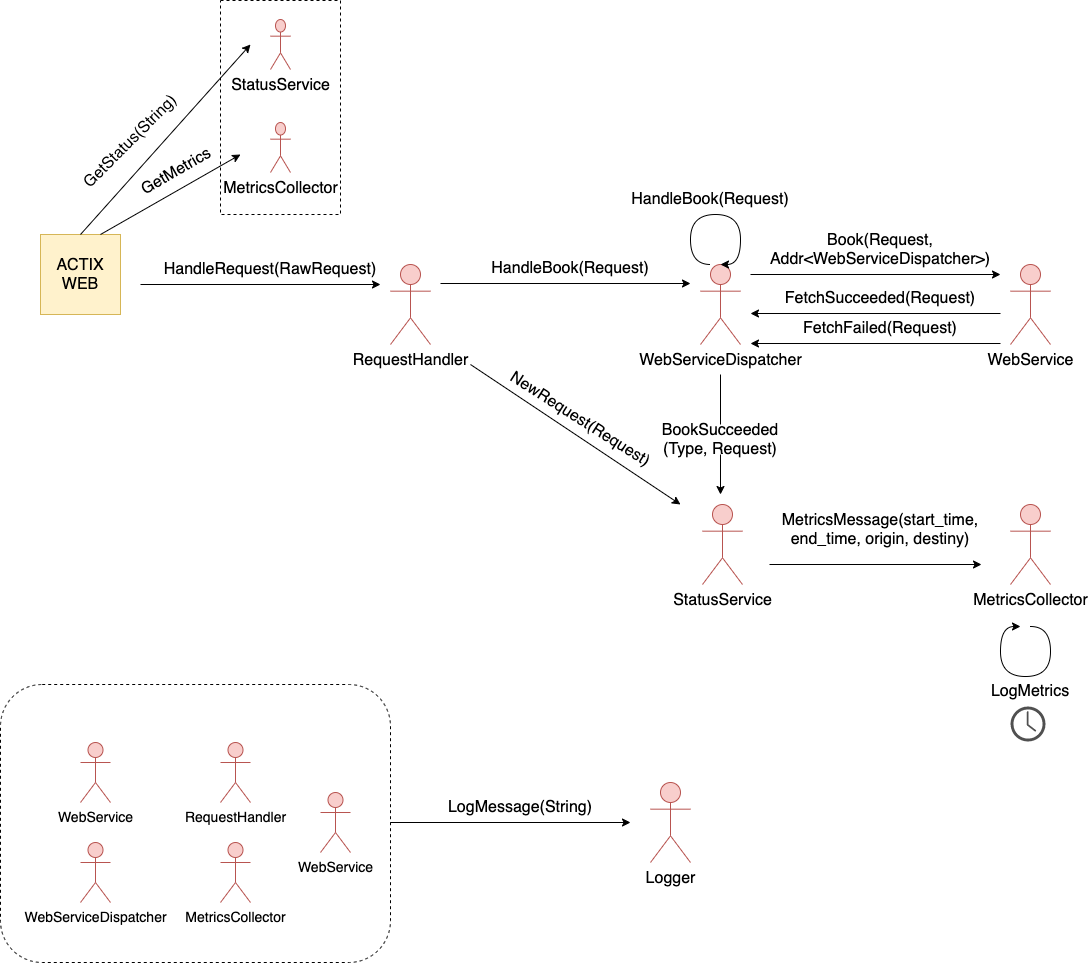

The diagram above was exported from draw.io. Its source (the exported page's mxGraphModel, read from the mxfile embedded in the PNG):
<mxGraphModel dx="2276" dy="803" grid="1" gridSize="10" guides="1" tooltips="1" connect="1" arrows="1" fold="1" page="1" pageScale="1" pageWidth="850" pageHeight="1100" math="0" shadow="0">
  <root>
    <mxCell id="0" />
    <mxCell id="1" parent="0" />
    <mxCell id="2" value="" style="rounded=0;whiteSpace=wrap;html=1;fontSize=16;dashed=1;fillColor=none;" vertex="1" parent="1">
      <mxGeometry x="30" y="6" width="120" height="214" as="geometry" />
    </mxCell>
    <mxCell id="3" value="&lt;font style=&quot;font-size: 16px&quot;&gt;RequestHandler&lt;/font&gt;" style="shape=umlActor;verticalLabelPosition=bottom;verticalAlign=top;html=1;outlineConnect=0;fillColor=#f8cecc;strokeColor=#b85450;" vertex="1" parent="1">
      <mxGeometry x="200" y="270" width="40" height="80" as="geometry" />
    </mxCell>
    <mxCell id="4" value="&lt;font style=&quot;font-size: 16px&quot;&gt;WebServiceDispatcher&lt;/font&gt;" style="shape=umlActor;verticalLabelPosition=bottom;verticalAlign=top;html=1;outlineConnect=0;fillColor=#f8cecc;strokeColor=#b85450;" vertex="1" parent="1">
      <mxGeometry x="510" y="270" width="40" height="80" as="geometry" />
    </mxCell>
    <mxCell id="5" value="&lt;font style=&quot;font-size: 16px&quot;&gt;WebService&lt;/font&gt;" style="shape=umlActor;verticalLabelPosition=bottom;verticalAlign=top;html=1;outlineConnect=0;fillColor=#f8cecc;strokeColor=#b85450;" vertex="1" parent="1">
      <mxGeometry x="820" y="270" width="40" height="80" as="geometry" />
    </mxCell>
    <mxCell id="6" value="&lt;span style=&quot;font-size: 16px&quot;&gt;Logger&lt;/span&gt;" style="shape=umlActor;verticalLabelPosition=bottom;verticalAlign=top;html=1;outlineConnect=0;fillColor=#f8cecc;strokeColor=#b85450;" vertex="1" parent="1">
      <mxGeometry x="460" y="788" width="40" height="80" as="geometry" />
    </mxCell>
    <mxCell id="7" value="&lt;span style=&quot;font-size: 16px&quot;&gt;MetricsCollector&lt;/span&gt;" style="shape=umlActor;verticalLabelPosition=bottom;verticalAlign=top;html=1;outlineConnect=0;fillColor=#f8cecc;strokeColor=#b85450;" vertex="1" parent="1">
      <mxGeometry x="820" y="510" width="40" height="80" as="geometry" />
    </mxCell>
    <mxCell id="8" value="" style="endArrow=none;html=1;rounded=0;fontSize=16;endFill=0;startArrow=classic;startFill=1;" edge="1" parent="1">
      <mxGeometry x="560" y="319" width="50" height="50" as="geometry">
        <mxPoint x="560" y="349" as="sourcePoint" />
        <mxPoint x="810" y="349" as="targetPoint" />
      </mxGeometry>
    </mxCell>
    <mxCell id="9" value="FetchFailed(Request)" style="text;html=1;strokeColor=none;fillColor=none;align=center;verticalAlign=middle;whiteSpace=wrap;rounded=0;fontSize=16;" vertex="1" parent="1">
      <mxGeometry x="660" y="319" width="60" height="30" as="geometry" />
    </mxCell>
    <mxCell id="10" value="" style="endArrow=none;html=1;rounded=0;fontSize=16;endFill=0;startArrow=classic;startFill=1;" edge="1" parent="1">
      <mxGeometry x="560" y="289" width="50" height="50" as="geometry">
        <mxPoint x="560" y="319" as="sourcePoint" />
        <mxPoint x="810" y="319" as="targetPoint" />
      </mxGeometry>
    </mxCell>
    <mxCell id="11" value="FetchSucceeded(Request)" style="text;html=1;strokeColor=none;fillColor=none;align=center;verticalAlign=middle;whiteSpace=wrap;rounded=0;fontSize=16;" vertex="1" parent="1">
      <mxGeometry x="660" y="289" width="60" height="30" as="geometry" />
    </mxCell>
    <mxCell id="12" value="" style="group" vertex="1" connectable="0" parent="1">
      <mxGeometry x="-50" y="260" width="160" height="30" as="geometry" />
    </mxCell>
    <mxCell id="13" value="" style="endArrow=classic;html=1;rounded=0;fontSize=16;" edge="1" parent="12">
      <mxGeometry width="50" height="50" relative="1" as="geometry">
        <mxPoint y="30" as="sourcePoint" />
        <mxPoint x="240" y="30" as="targetPoint" />
      </mxGeometry>
    </mxCell>
    <mxCell id="14" value="HandleRequest(RawRequest)" style="text;html=1;strokeColor=none;fillColor=none;align=center;verticalAlign=middle;whiteSpace=wrap;rounded=0;fontSize=16;" vertex="1" parent="12">
      <mxGeometry x="100" width="60" height="30" as="geometry" />
    </mxCell>
    <mxCell id="15" value="" style="endArrow=classic;html=1;rounded=0;fontSize=16;edgeStyle=orthogonalEdgeStyle;curved=1;entryX=0.5;entryY=0;entryDx=0;entryDy=0;entryPerimeter=0;" edge="1" target="4" parent="1">
      <mxGeometry width="50" height="50" relative="1" as="geometry">
        <mxPoint x="520" y="270" as="sourcePoint" />
        <mxPoint x="550" y="200" as="targetPoint" />
        <Array as="points">
          <mxPoint x="500" y="270" />
          <mxPoint x="500" y="220" />
          <mxPoint x="550" y="220" />
          <mxPoint x="550" y="270" />
        </Array>
      </mxGeometry>
    </mxCell>
    <mxCell id="16" value="HandleBook(Request)" style="text;html=1;strokeColor=none;fillColor=none;align=center;verticalAlign=middle;whiteSpace=wrap;rounded=0;fontSize=16;" vertex="1" parent="1">
      <mxGeometry x="490" y="190" width="60" height="30" as="geometry" />
    </mxCell>
    <mxCell id="17" value="" style="group" vertex="1" connectable="0" parent="1">
      <mxGeometry x="250" y="259" width="250" height="30" as="geometry" />
    </mxCell>
    <mxCell id="18" value="" style="endArrow=classic;html=1;rounded=0;fontSize=16;" edge="1" parent="17">
      <mxGeometry width="50" height="50" as="geometry">
        <mxPoint y="30" as="sourcePoint" />
        <mxPoint x="250" y="30" as="targetPoint" />
      </mxGeometry>
    </mxCell>
    <mxCell id="19" value="HandleBook(Request)" style="text;html=1;strokeColor=none;fillColor=none;align=center;verticalAlign=middle;whiteSpace=wrap;rounded=0;fontSize=16;" vertex="1" parent="17">
      <mxGeometry x="100" width="60" height="30" as="geometry" />
    </mxCell>
    <mxCell id="20" value="" style="group" vertex="1" connectable="0" parent="1">
      <mxGeometry x="560" y="240" width="250" height="40" as="geometry" />
    </mxCell>
    <mxCell id="21" value="" style="endArrow=classic;html=1;rounded=0;fontSize=16;" edge="1" parent="20">
      <mxGeometry y="10" width="50" height="50" as="geometry">
        <mxPoint y="40" as="sourcePoint" />
        <mxPoint x="250" y="40" as="targetPoint" />
      </mxGeometry>
    </mxCell>
    <mxCell id="22" value="Book(Request, Addr&amp;lt;WebServiceDispatcher&amp;gt;)" style="text;html=1;strokeColor=none;fillColor=none;align=center;verticalAlign=middle;whiteSpace=wrap;rounded=0;fontSize=16;" vertex="1" parent="20">
      <mxGeometry x="100" width="60" height="30" as="geometry" />
    </mxCell>
    <mxCell id="23" value="&lt;span style=&quot;font-size: 16px&quot;&gt;StatusService&lt;/span&gt;" style="shape=umlActor;verticalLabelPosition=bottom;verticalAlign=top;html=1;outlineConnect=0;fillColor=#f8cecc;strokeColor=#b85450;" vertex="1" parent="1">
      <mxGeometry x="512" y="510" width="40" height="80" as="geometry" />
    </mxCell>
    <mxCell id="24" value="" style="group;rotation=-180;" vertex="1" connectable="0" parent="1">
      <mxGeometry x="810" y="632" width="60" height="80" as="geometry" />
    </mxCell>
    <mxCell id="25" value="" style="endArrow=classic;html=1;rounded=0;fontSize=16;edgeStyle=orthogonalEdgeStyle;curved=1;entryX=0.5;entryY=0;entryDx=0;entryDy=0;entryPerimeter=0;" edge="1" parent="24">
      <mxGeometry width="50" height="50" relative="1" as="geometry">
        <mxPoint x="30" as="sourcePoint" />
        <mxPoint x="20" as="targetPoint" />
        <Array as="points">
          <mxPoint x="50" />
          <mxPoint x="50" y="50" />
          <mxPoint y="50" />
          <mxPoint />
        </Array>
      </mxGeometry>
    </mxCell>
    <mxCell id="26" value="LogMetrics" style="text;html=1;strokeColor=none;fillColor=none;align=center;verticalAlign=middle;whiteSpace=wrap;rounded=0;fontSize=16;rotation=0;" vertex="1" parent="24">
      <mxGeometry y="50" width="60" height="30" as="geometry" />
    </mxCell>
    <mxCell id="27" style="rounded=0;orthogonalLoop=1;jettySize=auto;html=1;fontSize=16;startArrow=none;startFill=0;endArrow=classic;endFill=1;exitX=0.5;exitY=0;exitDx=0;exitDy=0;exitPerimeter=0;" edge="1" parent="1">
      <mxGeometry x="577" y="587" as="geometry">
        <mxPoint x="579" y="570" as="sourcePoint" />
        <mxPoint x="791" y="570" as="targetPoint" />
      </mxGeometry>
    </mxCell>
    <mxCell id="28" value="MetricsMessage(start_time, end_time, origin, destiny)" style="text;html=1;strokeColor=none;fillColor=none;align=center;verticalAlign=middle;whiteSpace=wrap;rounded=0;fontSize=16;rotation=0;" vertex="1" parent="1">
      <mxGeometry x="660" y="520" width="60" height="30" as="geometry" />
    </mxCell>
    <mxCell id="29" style="rounded=0;orthogonalLoop=1;jettySize=auto;html=1;fontSize=16;startArrow=none;startFill=0;endArrow=classic;endFill=1;" edge="1" source="42" parent="1">
      <mxGeometry x="747" y="127" as="geometry">
        <mxPoint x="530" y="380" as="sourcePoint" />
        <mxPoint x="530" y="500" as="targetPoint" />
      </mxGeometry>
    </mxCell>
    <mxCell id="30" value="ACTIX WEB" style="whiteSpace=wrap;html=1;aspect=fixed;fontSize=16;fillColor=#fff2cc;strokeColor=#d6b656;" vertex="1" parent="1">
      <mxGeometry x="-150" y="240" width="80" height="80" as="geometry" />
    </mxCell>
    <mxCell id="31" value="&lt;span style=&quot;font-size: 16px&quot;&gt;StatusService&lt;/span&gt;" style="shape=umlActor;verticalLabelPosition=bottom;verticalAlign=top;html=1;outlineConnect=0;fillColor=#f8cecc;strokeColor=#b85450;" vertex="1" parent="1">
      <mxGeometry x="80" y="25" width="20" height="50" as="geometry" />
    </mxCell>
    <mxCell id="32" value="&lt;span style=&quot;font-size: 16px&quot;&gt;MetricsCollector&lt;/span&gt;" style="shape=umlActor;verticalLabelPosition=bottom;verticalAlign=top;html=1;outlineConnect=0;fillColor=#f8cecc;strokeColor=#b85450;" vertex="1" parent="1">
      <mxGeometry x="80" y="128" width="20" height="50" as="geometry" />
    </mxCell>
    <mxCell id="33" style="rounded=0;orthogonalLoop=1;jettySize=auto;html=1;fontSize=16;startArrow=none;startFill=0;endArrow=classic;endFill=1;" edge="1" parent="1">
      <mxGeometry x="397" y="97" as="geometry">
        <mxPoint x="-110" y="240" as="sourcePoint" />
        <mxPoint x="60" y="50" as="targetPoint" />
      </mxGeometry>
    </mxCell>
    <mxCell id="34" style="rounded=0;orthogonalLoop=1;jettySize=auto;html=1;fontSize=16;startArrow=none;startFill=0;endArrow=classic;endFill=1;" edge="1" parent="1">
      <mxGeometry x="417" y="97" as="geometry">
        <mxPoint x="-90" y="240" as="sourcePoint" />
        <mxPoint x="50" y="160" as="targetPoint" />
      </mxGeometry>
    </mxCell>
    <mxCell id="35" value="GetStatus(String)" style="text;html=1;strokeColor=none;fillColor=none;align=center;verticalAlign=middle;whiteSpace=wrap;rounded=0;fontSize=16;rotation=-45;" vertex="1" parent="1">
      <mxGeometry x="-90" y="132" width="60" height="30" as="geometry" />
    </mxCell>
    <mxCell id="36" value="GetMetrics" style="text;html=1;strokeColor=none;fillColor=none;align=center;verticalAlign=middle;whiteSpace=wrap;rounded=0;fontSize=16;rotation=-30;" vertex="1" parent="1">
      <mxGeometry x="-44" y="162" width="60" height="30" as="geometry" />
    </mxCell>
    <mxCell id="37" value="&lt;font style=&quot;font-size: 14px&quot;&gt;MetricsCollector&lt;/font&gt;" style="shape=umlActor;verticalLabelPosition=bottom;verticalAlign=top;html=1;outlineConnect=0;fillColor=#f8cecc;strokeColor=#b85450;" vertex="1" parent="1">
      <mxGeometry x="30" y="848" width="30" height="60" as="geometry" />
    </mxCell>
    <mxCell id="38" value="&lt;span style=&quot;font-size: 14px&quot;&gt;RequestHandler&lt;/span&gt;" style="shape=umlActor;verticalLabelPosition=bottom;verticalAlign=top;html=1;outlineConnect=0;fillColor=#f8cecc;strokeColor=#b85450;" vertex="1" parent="1">
      <mxGeometry x="30" y="748" width="30" height="60" as="geometry" />
    </mxCell>
    <mxCell id="39" value="&lt;span style=&quot;font-size: 14px&quot;&gt;WebService&lt;/span&gt;" style="shape=umlActor;verticalLabelPosition=bottom;verticalAlign=top;html=1;outlineConnect=0;fillColor=#f8cecc;strokeColor=#b85450;" vertex="1" parent="1">
      <mxGeometry x="-110" y="748" width="30" height="60" as="geometry" />
    </mxCell>
    <mxCell id="40" value="&lt;span style=&quot;font-size: 14px&quot;&gt;WebServiceDispatcher&lt;/span&gt;" style="shape=umlActor;verticalLabelPosition=bottom;verticalAlign=top;html=1;outlineConnect=0;fillColor=#f8cecc;strokeColor=#b85450;" vertex="1" parent="1">
      <mxGeometry x="-110" y="848" width="30" height="60" as="geometry" />
    </mxCell>
    <mxCell id="41" value="&lt;span style=&quot;font-size: 14px&quot;&gt;WebService&lt;/span&gt;" style="shape=umlActor;verticalLabelPosition=bottom;verticalAlign=top;html=1;outlineConnect=0;fillColor=#f8cecc;strokeColor=#b85450;" vertex="1" parent="1">
      <mxGeometry x="130" y="798" width="30" height="60" as="geometry" />
    </mxCell>
    <mxCell id="42" value="BookSucceeded&lt;br&gt;(Type, Request)" style="text;html=1;strokeColor=none;fillColor=none;align=center;verticalAlign=middle;whiteSpace=wrap;rounded=0;fontSize=16;rotation=0;" vertex="1" parent="1">
      <mxGeometry x="500" y="430" width="60" height="30" as="geometry" />
    </mxCell>
    <mxCell id="43" value="" style="rounded=0;orthogonalLoop=1;jettySize=auto;html=1;fontSize=16;startArrow=none;startFill=0;endArrow=none;endFill=1;" edge="1" target="42" parent="1">
      <mxGeometry x="747" y="127" as="geometry">
        <mxPoint x="530" y="380" as="sourcePoint" />
        <mxPoint x="530" y="500" as="targetPoint" />
      </mxGeometry>
    </mxCell>
    <mxCell id="44" style="rounded=0;orthogonalLoop=1;jettySize=auto;html=1;fontSize=16;startArrow=none;startFill=0;endArrow=classic;endFill=1;" edge="1" parent="1">
      <mxGeometry x="587" y="597" as="geometry">
        <mxPoint x="280" y="370" as="sourcePoint" />
        <mxPoint x="490" y="510" as="targetPoint" />
      </mxGeometry>
    </mxCell>
    <mxCell id="45" value="NewRequest(Request)" style="text;html=1;strokeColor=none;fillColor=none;align=center;verticalAlign=middle;whiteSpace=wrap;rounded=0;fontSize=16;rotation=32.4;" vertex="1" parent="1">
      <mxGeometry x="360" y="410" width="60" height="30" as="geometry" />
    </mxCell>
    <mxCell id="46" value="" style="endArrow=classic;html=1;rounded=0;fontSize=16;" edge="1" parent="1">
      <mxGeometry width="50" height="50" relative="1" as="geometry">
        <mxPoint x="200" y="828" as="sourcePoint" />
        <mxPoint x="440" y="828" as="targetPoint" />
      </mxGeometry>
    </mxCell>
    <mxCell id="47" value="LogMessage(String)" style="text;html=1;strokeColor=none;fillColor=none;align=center;verticalAlign=middle;whiteSpace=wrap;rounded=0;fontSize=16;" vertex="1" parent="1">
      <mxGeometry x="300" y="798" width="60" height="30" as="geometry" />
    </mxCell>
    <mxCell id="48" value="" style="rounded=1;whiteSpace=wrap;html=1;dashed=1;fontSize=14;fillColor=none;" vertex="1" parent="1">
      <mxGeometry x="-190" y="690" width="390" height="278" as="geometry" />
    </mxCell>
    <mxCell id="49" value="" style="sketch=0;pointerEvents=1;shadow=0;dashed=0;html=1;strokeColor=none;fillColor=#505050;labelPosition=center;verticalLabelPosition=bottom;verticalAlign=top;outlineConnect=0;align=center;shape=mxgraph.office.concepts.clock;" vertex="1" parent="1">
      <mxGeometry x="820" y="712" width="35" height="35" as="geometry" />
    </mxCell>
  </root>
</mxGraphModel>